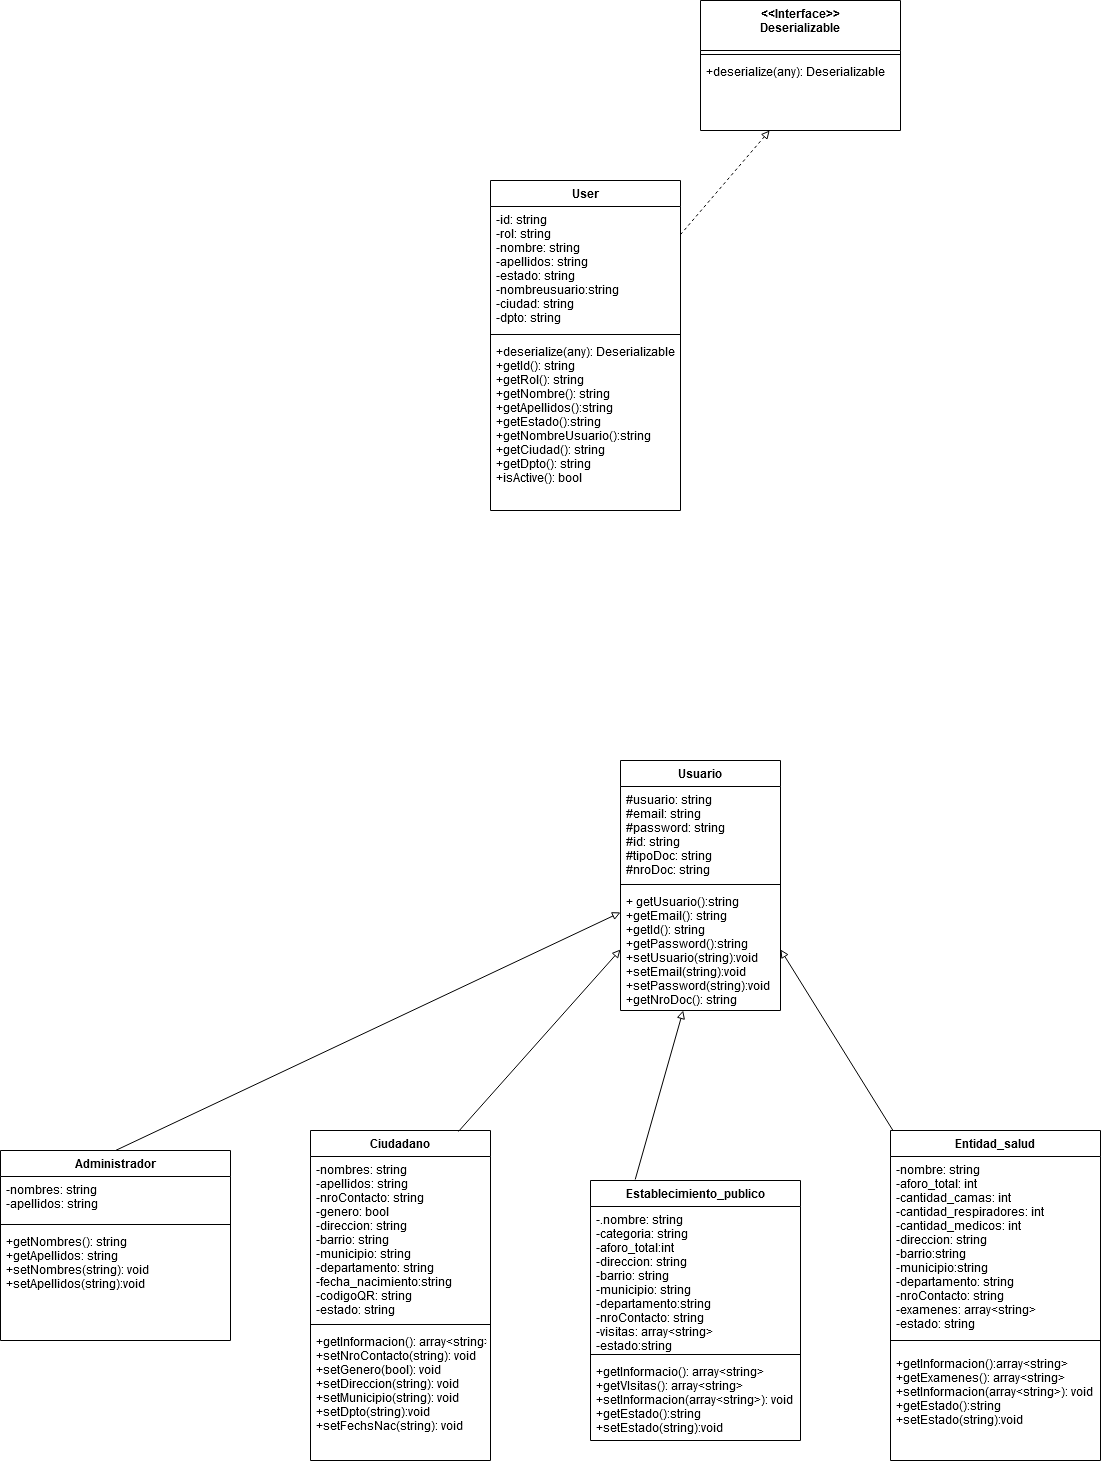

The diagram above was exported from draw.io. Its source (the exported page's mxGraphModel, read from the mxfile embedded in the PNG):
<mxGraphModel dx="1479" dy="1782" grid="1" gridSize="10" guides="1" tooltips="1" connect="1" arrows="1" fold="1" page="1" pageScale="1" pageWidth="827" pageHeight="1169" math="0" shadow="0">
  <root>
    <mxCell id="0" />
    <mxCell id="1" parent="0" />
    <mxCell id="v6n5ra0jSGfS9dVEyf9j-1" value="Ciudadano" style="swimlane;fontStyle=1;align=center;verticalAlign=top;childLayout=stackLayout;horizontal=1;startSize=26;horizontalStack=0;resizeParent=1;resizeParentMax=0;resizeLast=0;collapsible=1;marginBottom=0;" parent="1" vertex="1">
      <mxGeometry x="-320" y="290" width="180" height="330" as="geometry" />
    </mxCell>
    <mxCell id="v6n5ra0jSGfS9dVEyf9j-2" value="-nombres: string&#10;-apellidos: string&#10;-nroContacto: string&#10;-genero: bool&#10;-direccion: string&#10;-barrio: string&#10;-municipio: string&#10;-departamento: string&#10;-fecha_nacimiento:string&#10;-codigoQR: string&#10;-estado: string&#10;&#10;&#10;&#10;&#10;&#10;" style="text;strokeColor=none;fillColor=none;align=left;verticalAlign=top;spacingLeft=4;spacingRight=4;overflow=hidden;rotatable=0;points=[[0,0.5],[1,0.5]];portConstraint=eastwest;" parent="v6n5ra0jSGfS9dVEyf9j-1" vertex="1">
      <mxGeometry y="26" width="180" height="164" as="geometry" />
    </mxCell>
    <mxCell id="v6n5ra0jSGfS9dVEyf9j-3" value="" style="line;strokeWidth=1;fillColor=none;align=left;verticalAlign=middle;spacingTop=-1;spacingLeft=3;spacingRight=3;rotatable=0;labelPosition=right;points=[];portConstraint=eastwest;" parent="v6n5ra0jSGfS9dVEyf9j-1" vertex="1">
      <mxGeometry y="190" width="180" height="8" as="geometry" />
    </mxCell>
    <mxCell id="v6n5ra0jSGfS9dVEyf9j-4" value="+getInformacion(): array&lt;string&gt;&#10;+setNroContacto(string): void&#10;+setGenero(bool): void&#10;+setDireccion(string): void&#10;+setMunicipio(string): void&#10;+setDpto(string):void&#10;+setFechsNac(string): void&#10;&#10;&#10;&#10;&#10;" style="text;strokeColor=none;fillColor=none;align=left;verticalAlign=top;spacingLeft=4;spacingRight=4;overflow=hidden;rotatable=0;points=[[0,0.5],[1,0.5]];portConstraint=eastwest;" parent="v6n5ra0jSGfS9dVEyf9j-1" vertex="1">
      <mxGeometry y="198" width="180" height="132" as="geometry" />
    </mxCell>
    <mxCell id="v6n5ra0jSGfS9dVEyf9j-6" value="Entidad_salud" style="swimlane;fontStyle=1;align=center;verticalAlign=top;childLayout=stackLayout;horizontal=1;startSize=26;horizontalStack=0;resizeParent=1;resizeParentMax=0;resizeLast=0;collapsible=1;marginBottom=0;" parent="1" vertex="1">
      <mxGeometry x="260" y="290" width="210" height="330" as="geometry" />
    </mxCell>
    <mxCell id="v6n5ra0jSGfS9dVEyf9j-7" value="-nombre: string&#10;-aforo_total: int&#10;-cantidad_camas: int&#10;-cantidad_respiradores: int&#10;-cantidad_medicos: int&#10;-direccion: string&#10;-barrio:string&#10;-municipio:string&#10;-departamento: string&#10;-nroContacto: string&#10;-examenes: array&lt;string&gt;&#10;-estado: string&#10;&#10;&#10;&#10;&#10;" style="text;strokeColor=none;fillColor=none;align=left;verticalAlign=top;spacingLeft=4;spacingRight=4;overflow=hidden;rotatable=0;points=[[0,0.5],[1,0.5]];portConstraint=eastwest;" parent="v6n5ra0jSGfS9dVEyf9j-6" vertex="1">
      <mxGeometry y="26" width="210" height="174" as="geometry" />
    </mxCell>
    <mxCell id="v6n5ra0jSGfS9dVEyf9j-8" value="" style="line;strokeWidth=1;fillColor=none;align=left;verticalAlign=middle;spacingTop=-1;spacingLeft=3;spacingRight=3;rotatable=0;labelPosition=right;points=[];portConstraint=eastwest;" parent="v6n5ra0jSGfS9dVEyf9j-6" vertex="1">
      <mxGeometry y="200" width="210" height="20" as="geometry" />
    </mxCell>
    <mxCell id="v6n5ra0jSGfS9dVEyf9j-9" value="+getInformacion():array&lt;string&gt;&#10;+getExamenes(): array&lt;string&gt;&#10;+setInformacion(array&lt;string&gt;): void&#10;+getEstado():string&#10;+setEstado(string):void&#10;&#10;&#10;&#10;&#10;" style="text;strokeColor=none;fillColor=none;align=left;verticalAlign=top;spacingLeft=4;spacingRight=4;overflow=hidden;rotatable=0;points=[[0,0.5],[1,0.5]];portConstraint=eastwest;" parent="v6n5ra0jSGfS9dVEyf9j-6" vertex="1">
      <mxGeometry y="220" width="210" height="110" as="geometry" />
    </mxCell>
    <mxCell id="v6n5ra0jSGfS9dVEyf9j-10" value="Establecimiento_publico" style="swimlane;fontStyle=1;align=center;verticalAlign=top;childLayout=stackLayout;horizontal=1;startSize=26;horizontalStack=0;resizeParent=1;resizeParentMax=0;resizeLast=0;collapsible=1;marginBottom=0;" parent="1" vertex="1">
      <mxGeometry x="-40" y="340" width="210" height="260" as="geometry" />
    </mxCell>
    <mxCell id="v6n5ra0jSGfS9dVEyf9j-11" value="-.nombre: string&#10;-categoria: string&#10;-aforo_total:int&#10;-direccion: string&#10;-barrio: string&#10;-municipio: string&#10;-departamento:string&#10;-nroContacto: string&#10;-visitas: array&lt;string&gt;&#10;-estado:string&#10;&#10;" style="text;strokeColor=none;fillColor=none;align=left;verticalAlign=top;spacingLeft=4;spacingRight=4;overflow=hidden;rotatable=0;points=[[0,0.5],[1,0.5]];portConstraint=eastwest;" parent="v6n5ra0jSGfS9dVEyf9j-10" vertex="1">
      <mxGeometry y="26" width="210" height="144" as="geometry" />
    </mxCell>
    <mxCell id="v6n5ra0jSGfS9dVEyf9j-12" value="" style="line;strokeWidth=1;fillColor=none;align=left;verticalAlign=middle;spacingTop=-1;spacingLeft=3;spacingRight=3;rotatable=0;labelPosition=right;points=[];portConstraint=eastwest;" parent="v6n5ra0jSGfS9dVEyf9j-10" vertex="1">
      <mxGeometry y="170" width="210" height="8" as="geometry" />
    </mxCell>
    <mxCell id="v6n5ra0jSGfS9dVEyf9j-13" value="+getInformacio(): array&lt;string&gt;&#10;+getVIsitas(): array&lt;string&gt;&#10;+setInformacion(array&lt;string&gt;): void&#10;+getEstado():string&#10;+setEstado(string):void&#10;&#10;&#10;&#10;&#10;&#10;&#10;&#10;" style="text;strokeColor=none;fillColor=none;align=left;verticalAlign=top;spacingLeft=4;spacingRight=4;overflow=hidden;rotatable=0;points=[[0,0.5],[1,0.5]];portConstraint=eastwest;" parent="v6n5ra0jSGfS9dVEyf9j-10" vertex="1">
      <mxGeometry y="178" width="210" height="82" as="geometry" />
    </mxCell>
    <mxCell id="v6n5ra0jSGfS9dVEyf9j-14" value="Administrador" style="swimlane;fontStyle=1;align=center;verticalAlign=top;childLayout=stackLayout;horizontal=1;startSize=26;horizontalStack=0;resizeParent=1;resizeParentMax=0;resizeLast=0;collapsible=1;marginBottom=0;" parent="1" vertex="1">
      <mxGeometry x="-630" y="310" width="230" height="190" as="geometry" />
    </mxCell>
    <mxCell id="v6n5ra0jSGfS9dVEyf9j-15" value="-nombres: string&#10;-apellidos: string&#10;&#10;" style="text;strokeColor=none;fillColor=none;align=left;verticalAlign=top;spacingLeft=4;spacingRight=4;overflow=hidden;rotatable=0;points=[[0,0.5],[1,0.5]];portConstraint=eastwest;" parent="v6n5ra0jSGfS9dVEyf9j-14" vertex="1">
      <mxGeometry y="26" width="230" height="44" as="geometry" />
    </mxCell>
    <mxCell id="v6n5ra0jSGfS9dVEyf9j-16" value="" style="line;strokeWidth=1;fillColor=none;align=left;verticalAlign=middle;spacingTop=-1;spacingLeft=3;spacingRight=3;rotatable=0;labelPosition=right;points=[];portConstraint=eastwest;" parent="v6n5ra0jSGfS9dVEyf9j-14" vertex="1">
      <mxGeometry y="70" width="230" height="8" as="geometry" />
    </mxCell>
    <mxCell id="v6n5ra0jSGfS9dVEyf9j-17" value="+getNombres(): string&#10;+getApellidos: string&#10;+setNombres(string): void&#10;+setApellidos(string):void&#10;&#10;&#10;&#10;" style="text;strokeColor=none;fillColor=none;align=left;verticalAlign=top;spacingLeft=4;spacingRight=4;overflow=hidden;rotatable=0;points=[[0,0.5],[1,0.5]];portConstraint=eastwest;" parent="v6n5ra0jSGfS9dVEyf9j-14" vertex="1">
      <mxGeometry y="78" width="230" height="112" as="geometry" />
    </mxCell>
    <mxCell id="cHmis6JckePS2mkcd9bn-1" value="Usuario" style="swimlane;fontStyle=1;align=center;verticalAlign=top;childLayout=stackLayout;horizontal=1;startSize=26;horizontalStack=0;resizeParent=1;resizeParentMax=0;resizeLast=0;collapsible=1;marginBottom=0;" parent="1" vertex="1">
      <mxGeometry x="-10" y="-80" width="160" height="250" as="geometry" />
    </mxCell>
    <mxCell id="cHmis6JckePS2mkcd9bn-2" value="#usuario: string&#10;#email: string&#10;#password: string&#10;#id: string&#10;#tipoDoc: string&#10;#nroDoc: string&#10;&#10;" style="text;strokeColor=none;fillColor=none;align=left;verticalAlign=top;spacingLeft=4;spacingRight=4;overflow=hidden;rotatable=0;points=[[0,0.5],[1,0.5]];portConstraint=eastwest;" parent="cHmis6JckePS2mkcd9bn-1" vertex="1">
      <mxGeometry y="26" width="160" height="94" as="geometry" />
    </mxCell>
    <mxCell id="cHmis6JckePS2mkcd9bn-3" value="" style="line;strokeWidth=1;fillColor=none;align=left;verticalAlign=middle;spacingTop=-1;spacingLeft=3;spacingRight=3;rotatable=0;labelPosition=right;points=[];portConstraint=eastwest;" parent="cHmis6JckePS2mkcd9bn-1" vertex="1">
      <mxGeometry y="120" width="160" height="8" as="geometry" />
    </mxCell>
    <mxCell id="cHmis6JckePS2mkcd9bn-4" value="+ getUsuario():string&#10;+getEmail(): string&#10;+getId(): string&#10;+getPassword():string&#10;+setUsuario(string):void&#10;+setEmail(string):void&#10;+setPassword(string):void&#10;+getNroDoc(): string&#10;&#10;&#10;" style="text;strokeColor=none;fillColor=none;align=left;verticalAlign=top;spacingLeft=4;spacingRight=4;overflow=hidden;rotatable=0;points=[[0,0.5],[1,0.5]];portConstraint=eastwest;" parent="cHmis6JckePS2mkcd9bn-1" vertex="1">
      <mxGeometry y="128" width="160" height="122" as="geometry" />
    </mxCell>
    <mxCell id="cHmis6JckePS2mkcd9bn-5" value="" style="endArrow=block;html=1;exitX=0.822;exitY=0.003;exitDx=0;exitDy=0;exitPerimeter=0;entryX=0;entryY=0.5;entryDx=0;entryDy=0;endFill=0;" parent="1" source="v6n5ra0jSGfS9dVEyf9j-1" target="cHmis6JckePS2mkcd9bn-4" edge="1">
      <mxGeometry width="50" height="50" relative="1" as="geometry">
        <mxPoint x="-150" y="250" as="sourcePoint" />
        <mxPoint x="-100" y="200" as="targetPoint" />
      </mxGeometry>
    </mxCell>
    <mxCell id="cHmis6JckePS2mkcd9bn-6" value="" style="endArrow=block;html=1;exitX=0.213;exitY=-0.004;exitDx=0;exitDy=0;exitPerimeter=0;endFill=0;" parent="1" source="v6n5ra0jSGfS9dVEyf9j-10" target="cHmis6JckePS2mkcd9bn-4" edge="1">
      <mxGeometry width="50" height="50" relative="1" as="geometry">
        <mxPoint x="-192.03999999999996" y="321.02600000000007" as="sourcePoint" />
        <mxPoint x="-10" y="64" as="targetPoint" />
      </mxGeometry>
    </mxCell>
    <mxCell id="cHmis6JckePS2mkcd9bn-7" value="" style="endArrow=block;html=1;entryX=1;entryY=0.5;entryDx=0;entryDy=0;endFill=0;" parent="1" source="v6n5ra0jSGfS9dVEyf9j-6" target="cHmis6JckePS2mkcd9bn-4" edge="1">
      <mxGeometry width="50" height="50" relative="1" as="geometry">
        <mxPoint x="170" y="315.5160000000001" as="sourcePoint" />
        <mxPoint x="352.03999999999996" y="58.49000000000001" as="targetPoint" />
      </mxGeometry>
    </mxCell>
    <mxCell id="cHmis6JckePS2mkcd9bn-8" value="" style="endArrow=block;html=1;exitX=0.5;exitY=0;exitDx=0;exitDy=0;entryX=0;entryY=0.196;entryDx=0;entryDy=0;endFill=0;entryPerimeter=0;" parent="1" source="v6n5ra0jSGfS9dVEyf9j-14" target="cHmis6JckePS2mkcd9bn-4" edge="1">
      <mxGeometry width="50" height="50" relative="1" as="geometry">
        <mxPoint x="-192.03999999999996" y="321.02600000000007" as="sourcePoint" />
        <mxPoint x="-10.000000000000455" y="63.99999999999977" as="targetPoint" />
      </mxGeometry>
    </mxCell>
    <mxCell id="xOQgMBSiMyv0H26ZiaO1-10" value="&lt;&lt;Interface&gt;&gt;&#10;Deserializable" style="swimlane;fontStyle=1;align=center;verticalAlign=top;childLayout=stackLayout;horizontal=1;startSize=50;horizontalStack=0;resizeParent=1;resizeParentMax=0;resizeLast=0;collapsible=1;marginBottom=0;" parent="1" vertex="1">
      <mxGeometry x="70" y="-840" width="200" height="130" as="geometry" />
    </mxCell>
    <mxCell id="xOQgMBSiMyv0H26ZiaO1-12" value="" style="line;strokeWidth=1;fillColor=none;align=left;verticalAlign=middle;spacingTop=-1;spacingLeft=3;spacingRight=3;rotatable=0;labelPosition=right;points=[];portConstraint=eastwest;" parent="xOQgMBSiMyv0H26ZiaO1-10" vertex="1">
      <mxGeometry y="50" width="200" height="8" as="geometry" />
    </mxCell>
    <mxCell id="xOQgMBSiMyv0H26ZiaO1-13" value="+deserialize(any): Deserializable" style="text;strokeColor=none;fillColor=none;align=left;verticalAlign=top;spacingLeft=4;spacingRight=4;overflow=hidden;rotatable=0;points=[[0,0.5],[1,0.5]];portConstraint=eastwest;" parent="xOQgMBSiMyv0H26ZiaO1-10" vertex="1">
      <mxGeometry y="58" width="200" height="72" as="geometry" />
    </mxCell>
    <mxCell id="xOQgMBSiMyv0H26ZiaO1-25" value="" style="endArrow=none;html=1;dashed=1;strokeWidth=1;endFill=0;startArrow=block;startFill=0;" parent="1" source="xOQgMBSiMyv0H26ZiaO1-13" target="xOQgMBSiMyv0H26ZiaO1-26" edge="1">
      <mxGeometry width="50" height="50" relative="1" as="geometry">
        <mxPoint x="-70" y="-640" as="sourcePoint" />
        <mxPoint x="-40" y="-569.8709677419356" as="targetPoint" />
      </mxGeometry>
    </mxCell>
    <mxCell id="xOQgMBSiMyv0H26ZiaO1-26" value="User" style="swimlane;fontStyle=1;align=center;verticalAlign=top;childLayout=stackLayout;horizontal=1;startSize=26;horizontalStack=0;resizeParent=1;resizeParentMax=0;resizeLast=0;collapsible=1;marginBottom=0;" parent="1" vertex="1">
      <mxGeometry x="-140" y="-660" width="190" height="330" as="geometry" />
    </mxCell>
    <mxCell id="xOQgMBSiMyv0H26ZiaO1-27" value="-id: string&#10;-rol: string&#10;-nombre: string&#10;-apellidos: string&#10;-estado: string&#10;-nombreusuario:string&#10;-ciudad: string&#10;-dpto: string&#10;" style="text;strokeColor=none;fillColor=none;align=left;verticalAlign=top;spacingLeft=4;spacingRight=4;overflow=hidden;rotatable=0;points=[[0,0.5],[1,0.5]];portConstraint=eastwest;" parent="xOQgMBSiMyv0H26ZiaO1-26" vertex="1">
      <mxGeometry y="26" width="190" height="124" as="geometry" />
    </mxCell>
    <mxCell id="xOQgMBSiMyv0H26ZiaO1-28" value="" style="line;strokeWidth=1;fillColor=none;align=left;verticalAlign=middle;spacingTop=-1;spacingLeft=3;spacingRight=3;rotatable=0;labelPosition=right;points=[];portConstraint=eastwest;" parent="xOQgMBSiMyv0H26ZiaO1-26" vertex="1">
      <mxGeometry y="150" width="190" height="8" as="geometry" />
    </mxCell>
    <mxCell id="xOQgMBSiMyv0H26ZiaO1-29" value="+deserialize(any): Deserializable &#10;+getId(): string&#10;+getRol(): string&#10;+getNombre(): string&#10;+getApellidos():string&#10;+getEstado():string&#10;+getNombreUsuario():string&#10;+getCiudad(): string&#10;+getDpto(): string&#10;+isActive(): bool&#10;&#10;&#10;&#10;" style="text;strokeColor=none;fillColor=none;align=left;verticalAlign=top;spacingLeft=4;spacingRight=4;overflow=hidden;rotatable=0;points=[[0,0.5],[1,0.5]];portConstraint=eastwest;" parent="xOQgMBSiMyv0H26ZiaO1-26" vertex="1">
      <mxGeometry y="158" width="190" height="172" as="geometry" />
    </mxCell>
  </root>
</mxGraphModel>